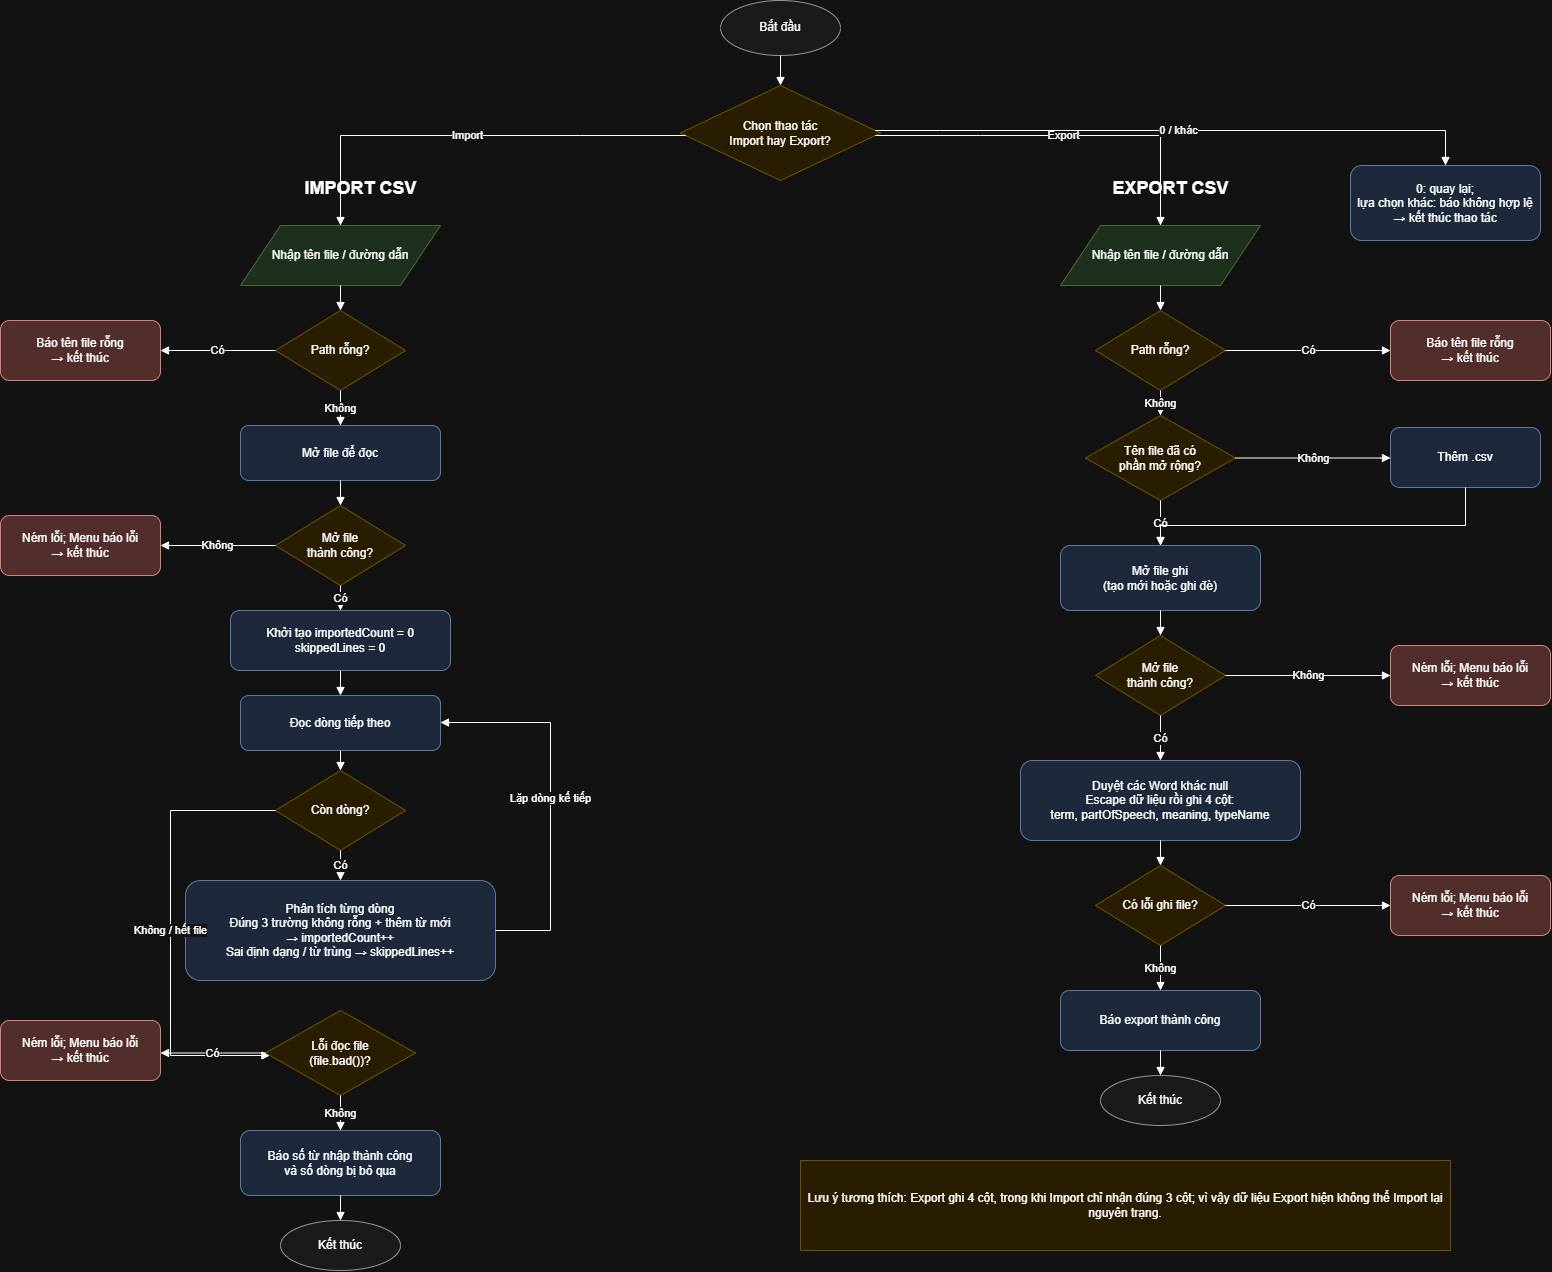

The diagram above was exported from draw.io. Its source (the exported page's mxGraphModel, read from the mxfile embedded in the PNG):
<mxGraphModel dx="1894" dy="1213" grid="1" gridSize="10" guides="1" tooltips="1" connect="1" arrows="1" fold="1" page="1" pageScale="1" pageWidth="827" pageHeight="1169" math="0" shadow="0">
  <root>
    <mxCell id="0" />
    <mxCell id="1" parent="0" />
    <mxCell id="GnsojQxIjgsksOyQL-Y_-1" parent="1" style="ellipse;whiteSpace=wrap;html=1;fillColor=#f5f5f5;strokeColor=#666666;" value="Bắt đầu" vertex="1">
      <mxGeometry height="55" width="120" x="740" y="20" as="geometry" />
    </mxCell>
    <mxCell id="GnsojQxIjgsksOyQL-Y_-2" edge="1" parent="1" source="GnsojQxIjgsksOyQL-Y_-1" style="edgeStyle=orthogonalEdgeStyle;rounded=0;html=1;endArrow=block;" target="GnsojQxIjgsksOyQL-Y_-3">
      <mxGeometry relative="1" as="geometry" />
    </mxCell>
    <mxCell id="GnsojQxIjgsksOyQL-Y_-3" parent="1" style="rhombus;whiteSpace=wrap;html=1;fillColor=#fff2cc;strokeColor=#d6b656;" value="Chọn thao tác&#10;Import hay Export?" vertex="1">
      <mxGeometry height="95" width="200" x="700" y="105" as="geometry" />
    </mxCell>
    <mxCell id="GnsojQxIjgsksOyQL-Y_-4" parent="1" style="text;html=1;align=center;verticalAlign=middle;fontStyle=1;fontSize=18;" value="IMPORT CSV" vertex="1">
      <mxGeometry height="35" width="300" x="230" y="190" as="geometry" />
    </mxCell>
    <mxCell id="GnsojQxIjgsksOyQL-Y_-5" parent="1" style="text;html=1;align=center;verticalAlign=middle;fontStyle=1;fontSize=18;" value="EXPORT CSV" vertex="1">
      <mxGeometry height="35" width="300" x="1040" y="190" as="geometry" />
    </mxCell>
    <mxCell id="GnsojQxIjgsksOyQL-Y_-6" edge="1" parent="1" source="GnsojQxIjgsksOyQL-Y_-3" style="edgeStyle=orthogonalEdgeStyle;rounded=0;html=1;endArrow=block;" target="GnsojQxIjgsksOyQL-Y_-10" value="Import">
      <mxGeometry relative="1" as="geometry">
        <Array as="points">
          <mxPoint x="600" y="155" />
          <mxPoint x="360" y="155" />
        </Array>
      </mxGeometry>
    </mxCell>
    <mxCell id="GnsojQxIjgsksOyQL-Y_-7" edge="1" parent="1" source="GnsojQxIjgsksOyQL-Y_-3" style="edgeStyle=orthogonalEdgeStyle;rounded=0;html=1;endArrow=block;" target="GnsojQxIjgsksOyQL-Y_-38" value="Export">
      <mxGeometry relative="1" as="geometry">
        <Array as="points">
          <mxPoint x="1000" y="155" />
          <mxPoint x="1180" y="155" />
        </Array>
      </mxGeometry>
    </mxCell>
    <mxCell id="GnsojQxIjgsksOyQL-Y_-8" edge="1" parent="1" source="GnsojQxIjgsksOyQL-Y_-3" style="edgeStyle=orthogonalEdgeStyle;rounded=0;html=1;endArrow=block;" target="GnsojQxIjgsksOyQL-Y_-9" value="0 / khác">
      <mxGeometry relative="1" as="geometry">
        <Array as="points">
          <mxPoint x="960" y="150" />
          <mxPoint x="1450" y="150" />
        </Array>
      </mxGeometry>
    </mxCell>
    <mxCell id="GnsojQxIjgsksOyQL-Y_-9" parent="1" style="rounded=1;whiteSpace=wrap;html=1;fillColor=#dae8fc;strokeColor=#6c8ebf;" value="0: quay lại;&#10;lựa chọn khác: báo không hợp lệ&#10;→ kết thúc thao tác" vertex="1">
      <mxGeometry height="75" width="190" x="1370" y="185" as="geometry" />
    </mxCell>
    <mxCell id="GnsojQxIjgsksOyQL-Y_-10" parent="1" style="shape=parallelogram;perimeter=parallelogramPerimeter;whiteSpace=wrap;html=1;fillColor=#d5e8d4;strokeColor=#82b366;" value="Nhập tên file / đường dẫn" vertex="1">
      <mxGeometry height="60" width="200" x="260" y="245" as="geometry" />
    </mxCell>
    <mxCell id="GnsojQxIjgsksOyQL-Y_-11" edge="1" parent="1" source="GnsojQxIjgsksOyQL-Y_-10" style="edgeStyle=orthogonalEdgeStyle;rounded=0;html=1;endArrow=block;" target="GnsojQxIjgsksOyQL-Y_-12">
      <mxGeometry relative="1" as="geometry" />
    </mxCell>
    <mxCell id="GnsojQxIjgsksOyQL-Y_-12" parent="1" style="rhombus;whiteSpace=wrap;html=1;fillColor=#fff2cc;strokeColor=#d6b656;" value="Path rỗng?" vertex="1">
      <mxGeometry height="80" width="130" x="295" y="330" as="geometry" />
    </mxCell>
    <mxCell id="GnsojQxIjgsksOyQL-Y_-13" edge="1" parent="1" source="GnsojQxIjgsksOyQL-Y_-12" style="edgeStyle=orthogonalEdgeStyle;rounded=0;html=1;endArrow=block;" target="GnsojQxIjgsksOyQL-Y_-14" value="Có">
      <mxGeometry relative="1" as="geometry">
        <Array as="points">
          <mxPoint x="100" y="370" />
        </Array>
      </mxGeometry>
    </mxCell>
    <mxCell id="GnsojQxIjgsksOyQL-Y_-14" parent="1" style="rounded=1;whiteSpace=wrap;html=1;fillColor=#f8cecc;strokeColor=#b85450;" value="Báo tên file rỗng&#10;→ kết thúc" vertex="1">
      <mxGeometry height="60" width="160" x="20" y="340" as="geometry" />
    </mxCell>
    <mxCell id="GnsojQxIjgsksOyQL-Y_-15" edge="1" parent="1" source="GnsojQxIjgsksOyQL-Y_-12" style="edgeStyle=orthogonalEdgeStyle;rounded=0;html=1;endArrow=block;" target="GnsojQxIjgsksOyQL-Y_-16" value="Không">
      <mxGeometry relative="1" as="geometry" />
    </mxCell>
    <mxCell id="GnsojQxIjgsksOyQL-Y_-16" parent="1" style="rounded=1;whiteSpace=wrap;html=1;fillColor=#dae8fc;strokeColor=#6c8ebf;" value="Mở file để đọc" vertex="1">
      <mxGeometry height="55" width="200" x="260" y="445" as="geometry" />
    </mxCell>
    <mxCell id="GnsojQxIjgsksOyQL-Y_-17" edge="1" parent="1" source="GnsojQxIjgsksOyQL-Y_-16" style="edgeStyle=orthogonalEdgeStyle;rounded=0;html=1;endArrow=block;" target="GnsojQxIjgsksOyQL-Y_-18">
      <mxGeometry relative="1" as="geometry" />
    </mxCell>
    <mxCell id="GnsojQxIjgsksOyQL-Y_-18" parent="1" style="rhombus;whiteSpace=wrap;html=1;fillColor=#fff2cc;strokeColor=#d6b656;" value="Mở file&#10;thành công?" vertex="1">
      <mxGeometry height="80" width="130" x="295" y="525" as="geometry" />
    </mxCell>
    <mxCell id="GnsojQxIjgsksOyQL-Y_-19" edge="1" parent="1" source="GnsojQxIjgsksOyQL-Y_-18" style="edgeStyle=orthogonalEdgeStyle;rounded=0;html=1;endArrow=block;" target="GnsojQxIjgsksOyQL-Y_-20" value="Không">
      <mxGeometry relative="1" as="geometry">
        <Array as="points">
          <mxPoint x="100" y="565" />
        </Array>
      </mxGeometry>
    </mxCell>
    <mxCell id="GnsojQxIjgsksOyQL-Y_-20" parent="1" style="rounded=1;whiteSpace=wrap;html=1;fillColor=#f8cecc;strokeColor=#b85450;" value="Ném lỗi; Menu báo lỗi&#10;→ kết thúc" vertex="1">
      <mxGeometry height="60" width="160" x="20" y="535" as="geometry" />
    </mxCell>
    <mxCell id="GnsojQxIjgsksOyQL-Y_-21" edge="1" parent="1" source="GnsojQxIjgsksOyQL-Y_-18" style="edgeStyle=orthogonalEdgeStyle;rounded=0;html=1;endArrow=block;" target="GnsojQxIjgsksOyQL-Y_-22" value="Có">
      <mxGeometry relative="1" as="geometry" />
    </mxCell>
    <mxCell id="GnsojQxIjgsksOyQL-Y_-22" parent="1" style="rounded=1;whiteSpace=wrap;html=1;fillColor=#dae8fc;strokeColor=#6c8ebf;" value="Khởi tạo importedCount = 0&#10;skippedLines = 0" vertex="1">
      <mxGeometry height="60" width="220" x="250" y="630" as="geometry" />
    </mxCell>
    <mxCell id="GnsojQxIjgsksOyQL-Y_-23" edge="1" parent="1" source="GnsojQxIjgsksOyQL-Y_-22" style="edgeStyle=orthogonalEdgeStyle;rounded=0;html=1;endArrow=block;" target="GnsojQxIjgsksOyQL-Y_-24">
      <mxGeometry relative="1" as="geometry" />
    </mxCell>
    <mxCell id="GnsojQxIjgsksOyQL-Y_-24" parent="1" style="rounded=1;whiteSpace=wrap;html=1;fillColor=#dae8fc;strokeColor=#6c8ebf;" value="Đọc dòng tiếp theo" vertex="1">
      <mxGeometry height="55" width="200" x="260" y="715" as="geometry" />
    </mxCell>
    <mxCell id="GnsojQxIjgsksOyQL-Y_-25" edge="1" parent="1" source="GnsojQxIjgsksOyQL-Y_-24" style="edgeStyle=orthogonalEdgeStyle;rounded=0;html=1;endArrow=block;" target="GnsojQxIjgsksOyQL-Y_-26">
      <mxGeometry relative="1" as="geometry" />
    </mxCell>
    <mxCell id="GnsojQxIjgsksOyQL-Y_-26" parent="1" style="rhombus;whiteSpace=wrap;html=1;fillColor=#fff2cc;strokeColor=#d6b656;" value="Còn dòng?" vertex="1">
      <mxGeometry height="80" width="130" x="295" y="790" as="geometry" />
    </mxCell>
    <mxCell id="GnsojQxIjgsksOyQL-Y_-27" edge="1" parent="1" source="GnsojQxIjgsksOyQL-Y_-26" style="edgeStyle=orthogonalEdgeStyle;rounded=0;html=1;endArrow=block;" target="GnsojQxIjgsksOyQL-Y_-28" value="Có">
      <mxGeometry relative="1" as="geometry" />
    </mxCell>
    <mxCell id="GnsojQxIjgsksOyQL-Y_-28" parent="1" style="rounded=1;whiteSpace=wrap;html=1;fillColor=#dae8fc;strokeColor=#6c8ebf;" value="Phân tích từng dòng&#10;Đúng 3 trường không rỗng + thêm từ mới&#10;→ importedCount++&#10;Sai định dạng / từ trùng → skippedLines++" vertex="1">
      <mxGeometry height="100" width="310" x="205" y="900" as="geometry" />
    </mxCell>
    <mxCell id="GnsojQxIjgsksOyQL-Y_-29" edge="1" parent="1" source="GnsojQxIjgsksOyQL-Y_-28" style="edgeStyle=orthogonalEdgeStyle;rounded=0;html=1;endArrow=block;" target="GnsojQxIjgsksOyQL-Y_-24" value="Lặp dòng kế tiếp">
      <mxGeometry relative="1" as="geometry">
        <Array as="points">
          <mxPoint x="570" y="950" />
          <mxPoint x="570" y="742" />
        </Array>
      </mxGeometry>
    </mxCell>
    <mxCell id="GnsojQxIjgsksOyQL-Y_-30" edge="1" parent="1" source="GnsojQxIjgsksOyQL-Y_-26" style="edgeStyle=orthogonalEdgeStyle;rounded=0;html=1;endArrow=block;" target="GnsojQxIjgsksOyQL-Y_-31" value="Không / hết file">
      <mxGeometry relative="1" as="geometry">
        <Array as="points">
          <mxPoint x="190" y="830" />
          <mxPoint x="190" y="1075" />
        </Array>
      </mxGeometry>
    </mxCell>
    <mxCell id="GnsojQxIjgsksOyQL-Y_-31" parent="1" style="rhombus;whiteSpace=wrap;html=1;fillColor=#fff2cc;strokeColor=#d6b656;" value="Lỗi đọc file&#10;(file.bad())?" vertex="1">
      <mxGeometry height="85" width="150" x="285" y="1030" as="geometry" />
    </mxCell>
    <mxCell id="GnsojQxIjgsksOyQL-Y_-32" edge="1" parent="1" source="GnsojQxIjgsksOyQL-Y_-31" style="edgeStyle=orthogonalEdgeStyle;rounded=0;html=1;endArrow=block;" target="GnsojQxIjgsksOyQL-Y_-33" value="Có">
      <mxGeometry relative="1" as="geometry">
        <Array as="points">
          <mxPoint x="100" y="1072" />
        </Array>
      </mxGeometry>
    </mxCell>
    <mxCell id="GnsojQxIjgsksOyQL-Y_-33" parent="1" style="rounded=1;whiteSpace=wrap;html=1;fillColor=#f8cecc;strokeColor=#b85450;" value="Ném lỗi; Menu báo lỗi&#10;→ kết thúc" vertex="1">
      <mxGeometry height="60" width="160" x="20" y="1040" as="geometry" />
    </mxCell>
    <mxCell id="GnsojQxIjgsksOyQL-Y_-34" edge="1" parent="1" source="GnsojQxIjgsksOyQL-Y_-31" style="edgeStyle=orthogonalEdgeStyle;rounded=0;html=1;endArrow=block;" target="GnsojQxIjgsksOyQL-Y_-35" value="Không">
      <mxGeometry relative="1" as="geometry" />
    </mxCell>
    <mxCell id="GnsojQxIjgsksOyQL-Y_-35" parent="1" style="rounded=1;whiteSpace=wrap;html=1;fillColor=#dae8fc;strokeColor=#6c8ebf;" value="Báo số từ nhập thành công&#10;và số dòng bị bỏ qua" vertex="1">
      <mxGeometry height="65" width="200" x="260" y="1150" as="geometry" />
    </mxCell>
    <mxCell id="GnsojQxIjgsksOyQL-Y_-36" edge="1" parent="1" source="GnsojQxIjgsksOyQL-Y_-35" style="edgeStyle=orthogonalEdgeStyle;rounded=0;html=1;endArrow=block;" target="GnsojQxIjgsksOyQL-Y_-37">
      <mxGeometry relative="1" as="geometry" />
    </mxCell>
    <mxCell id="GnsojQxIjgsksOyQL-Y_-37" parent="1" style="ellipse;whiteSpace=wrap;html=1;fillColor=#f5f5f5;strokeColor=#666666;" value="Kết thúc" vertex="1">
      <mxGeometry height="50" width="120" x="300" y="1240" as="geometry" />
    </mxCell>
    <mxCell id="GnsojQxIjgsksOyQL-Y_-38" parent="1" style="shape=parallelogram;perimeter=parallelogramPerimeter;whiteSpace=wrap;html=1;fillColor=#d5e8d4;strokeColor=#82b366;" value="Nhập tên file / đường dẫn" vertex="1">
      <mxGeometry height="60" width="200" x="1080" y="245" as="geometry" />
    </mxCell>
    <mxCell id="GnsojQxIjgsksOyQL-Y_-39" edge="1" parent="1" source="GnsojQxIjgsksOyQL-Y_-38" style="edgeStyle=orthogonalEdgeStyle;rounded=0;html=1;endArrow=block;" target="GnsojQxIjgsksOyQL-Y_-40">
      <mxGeometry relative="1" as="geometry" />
    </mxCell>
    <mxCell id="GnsojQxIjgsksOyQL-Y_-40" parent="1" style="rhombus;whiteSpace=wrap;html=1;fillColor=#fff2cc;strokeColor=#d6b656;" value="Path rỗng?" vertex="1">
      <mxGeometry height="80" width="130" x="1115" y="330" as="geometry" />
    </mxCell>
    <mxCell id="GnsojQxIjgsksOyQL-Y_-41" edge="1" parent="1" source="GnsojQxIjgsksOyQL-Y_-40" style="edgeStyle=orthogonalEdgeStyle;rounded=0;html=1;endArrow=block;" target="GnsojQxIjgsksOyQL-Y_-42" value="Có">
      <mxGeometry relative="1" as="geometry">
        <Array as="points">
          <mxPoint x="1400" y="370" />
        </Array>
      </mxGeometry>
    </mxCell>
    <mxCell id="GnsojQxIjgsksOyQL-Y_-42" parent="1" style="rounded=1;whiteSpace=wrap;html=1;fillColor=#f8cecc;strokeColor=#b85450;" value="Báo tên file rỗng&#10;→ kết thúc" vertex="1">
      <mxGeometry height="60" width="160" x="1410" y="340" as="geometry" />
    </mxCell>
    <mxCell id="GnsojQxIjgsksOyQL-Y_-43" edge="1" parent="1" source="GnsojQxIjgsksOyQL-Y_-40" style="edgeStyle=orthogonalEdgeStyle;rounded=0;html=1;endArrow=block;" target="GnsojQxIjgsksOyQL-Y_-44" value="Không">
      <mxGeometry relative="1" as="geometry" />
    </mxCell>
    <mxCell id="GnsojQxIjgsksOyQL-Y_-44" parent="1" style="rhombus;whiteSpace=wrap;html=1;fillColor=#fff2cc;strokeColor=#d6b656;" value="Tên file đã có&#10;phần mở rộng?" vertex="1">
      <mxGeometry height="85" width="150" x="1105" y="435" as="geometry" />
    </mxCell>
    <mxCell id="GnsojQxIjgsksOyQL-Y_-45" edge="1" parent="1" source="GnsojQxIjgsksOyQL-Y_-44" style="edgeStyle=orthogonalEdgeStyle;rounded=0;html=1;endArrow=block;" target="GnsojQxIjgsksOyQL-Y_-49" value="Có">
      <mxGeometry relative="1" as="geometry" />
    </mxCell>
    <mxCell id="GnsojQxIjgsksOyQL-Y_-46" edge="1" parent="1" source="GnsojQxIjgsksOyQL-Y_-44" style="edgeStyle=orthogonalEdgeStyle;rounded=0;html=1;endArrow=block;" target="GnsojQxIjgsksOyQL-Y_-47" value="Không">
      <mxGeometry relative="1" as="geometry">
        <Array as="points">
          <mxPoint x="1400" y="477" />
        </Array>
      </mxGeometry>
    </mxCell>
    <mxCell id="GnsojQxIjgsksOyQL-Y_-47" parent="1" style="rounded=1;whiteSpace=wrap;html=1;fillColor=#dae8fc;strokeColor=#6c8ebf;" value="Thêm .csv" vertex="1">
      <mxGeometry height="60" width="150" x="1410" y="447" as="geometry" />
    </mxCell>
    <mxCell id="GnsojQxIjgsksOyQL-Y_-48" edge="1" parent="1" source="GnsojQxIjgsksOyQL-Y_-47" style="edgeStyle=orthogonalEdgeStyle;rounded=0;html=1;endArrow=block;" target="GnsojQxIjgsksOyQL-Y_-49">
      <mxGeometry relative="1" as="geometry">
        <Array as="points">
          <mxPoint x="1485" y="545" />
          <mxPoint x="1180" y="545" />
        </Array>
      </mxGeometry>
    </mxCell>
    <mxCell id="GnsojQxIjgsksOyQL-Y_-49" parent="1" style="rounded=1;whiteSpace=wrap;html=1;fillColor=#dae8fc;strokeColor=#6c8ebf;" value="Mở file ghi&#10;(tạo mới hoặc ghi đè)" vertex="1">
      <mxGeometry height="65" width="200" x="1080" y="565" as="geometry" />
    </mxCell>
    <mxCell id="GnsojQxIjgsksOyQL-Y_-50" edge="1" parent="1" source="GnsojQxIjgsksOyQL-Y_-49" style="edgeStyle=orthogonalEdgeStyle;rounded=0;html=1;endArrow=block;" target="GnsojQxIjgsksOyQL-Y_-51">
      <mxGeometry relative="1" as="geometry" />
    </mxCell>
    <mxCell id="GnsojQxIjgsksOyQL-Y_-51" parent="1" style="rhombus;whiteSpace=wrap;html=1;fillColor=#fff2cc;strokeColor=#d6b656;" value="Mở file&#10;thành công?" vertex="1">
      <mxGeometry height="80" width="130" x="1115" y="655" as="geometry" />
    </mxCell>
    <mxCell id="GnsojQxIjgsksOyQL-Y_-52" edge="1" parent="1" source="GnsojQxIjgsksOyQL-Y_-51" style="edgeStyle=orthogonalEdgeStyle;rounded=0;html=1;endArrow=block;" target="GnsojQxIjgsksOyQL-Y_-53" value="Không">
      <mxGeometry relative="1" as="geometry">
        <Array as="points">
          <mxPoint x="1400" y="695" />
        </Array>
      </mxGeometry>
    </mxCell>
    <mxCell id="GnsojQxIjgsksOyQL-Y_-53" parent="1" style="rounded=1;whiteSpace=wrap;html=1;fillColor=#f8cecc;strokeColor=#b85450;" value="Ném lỗi; Menu báo lỗi&#10;→ kết thúc" vertex="1">
      <mxGeometry height="60" width="160" x="1410" y="665" as="geometry" />
    </mxCell>
    <mxCell id="GnsojQxIjgsksOyQL-Y_-54" edge="1" parent="1" source="GnsojQxIjgsksOyQL-Y_-51" style="edgeStyle=orthogonalEdgeStyle;rounded=0;html=1;endArrow=block;" target="GnsojQxIjgsksOyQL-Y_-55" value="Có">
      <mxGeometry relative="1" as="geometry" />
    </mxCell>
    <mxCell id="GnsojQxIjgsksOyQL-Y_-55" parent="1" style="rounded=1;whiteSpace=wrap;html=1;fillColor=#dae8fc;strokeColor=#6c8ebf;" value="Duyệt các Word khác null&#10;Escape dữ liệu rồi ghi 4 cột:&#10;term, partOfSpeech, meaning, typeName" vertex="1">
      <mxGeometry height="80" width="280" x="1040" y="780" as="geometry" />
    </mxCell>
    <mxCell id="GnsojQxIjgsksOyQL-Y_-56" edge="1" parent="1" source="GnsojQxIjgsksOyQL-Y_-55" style="edgeStyle=orthogonalEdgeStyle;rounded=0;html=1;endArrow=block;" target="GnsojQxIjgsksOyQL-Y_-57">
      <mxGeometry relative="1" as="geometry" />
    </mxCell>
    <mxCell id="GnsojQxIjgsksOyQL-Y_-57" parent="1" style="rhombus;whiteSpace=wrap;html=1;fillColor=#fff2cc;strokeColor=#d6b656;" value="Có lỗi ghi file?" vertex="1">
      <mxGeometry height="80" width="130" x="1115" y="885" as="geometry" />
    </mxCell>
    <mxCell id="GnsojQxIjgsksOyQL-Y_-58" edge="1" parent="1" source="GnsojQxIjgsksOyQL-Y_-57" style="edgeStyle=orthogonalEdgeStyle;rounded=0;html=1;endArrow=block;" target="GnsojQxIjgsksOyQL-Y_-59" value="Có">
      <mxGeometry relative="1" as="geometry">
        <Array as="points">
          <mxPoint x="1400" y="925" />
        </Array>
      </mxGeometry>
    </mxCell>
    <mxCell id="GnsojQxIjgsksOyQL-Y_-59" parent="1" style="rounded=1;whiteSpace=wrap;html=1;fillColor=#f8cecc;strokeColor=#b85450;" value="Ném lỗi; Menu báo lỗi&#10;→ kết thúc" vertex="1">
      <mxGeometry height="60" width="160" x="1410" y="895" as="geometry" />
    </mxCell>
    <mxCell id="GnsojQxIjgsksOyQL-Y_-60" edge="1" parent="1" source="GnsojQxIjgsksOyQL-Y_-57" style="edgeStyle=orthogonalEdgeStyle;rounded=0;html=1;endArrow=block;" target="GnsojQxIjgsksOyQL-Y_-61" value="Không">
      <mxGeometry relative="1" as="geometry" />
    </mxCell>
    <mxCell id="GnsojQxIjgsksOyQL-Y_-61" parent="1" style="rounded=1;whiteSpace=wrap;html=1;fillColor=#dae8fc;strokeColor=#6c8ebf;" value="Báo export thành công" vertex="1">
      <mxGeometry height="60" width="200" x="1080" y="1010" as="geometry" />
    </mxCell>
    <mxCell id="GnsojQxIjgsksOyQL-Y_-62" edge="1" parent="1" source="GnsojQxIjgsksOyQL-Y_-61" style="edgeStyle=orthogonalEdgeStyle;rounded=0;html=1;endArrow=block;" target="GnsojQxIjgsksOyQL-Y_-63">
      <mxGeometry relative="1" as="geometry" />
    </mxCell>
    <mxCell id="GnsojQxIjgsksOyQL-Y_-63" parent="1" style="ellipse;whiteSpace=wrap;html=1;fillColor=#f5f5f5;strokeColor=#666666;" value="Kết thúc" vertex="1">
      <mxGeometry height="50" width="120" x="1120" y="1095" as="geometry" />
    </mxCell>
    <mxCell id="GnsojQxIjgsksOyQL-Y_-64" parent="1" style="note;whiteSpace=wrap;html=1;backgroundOutline=1;size=14;fillColor=#fff2cc;strokeColor=#d6b656;" value="Lưu ý tương thích: Export ghi 4 cột, trong khi Import chỉ nhận đúng 3 cột; vì vậy dữ liệu Export hiện không thể Import lại nguyên trạng." vertex="1">
      <mxGeometry height="90" width="650" x="820" y="1180" as="geometry" />
    </mxCell>
  </root>
</mxGraphModel>